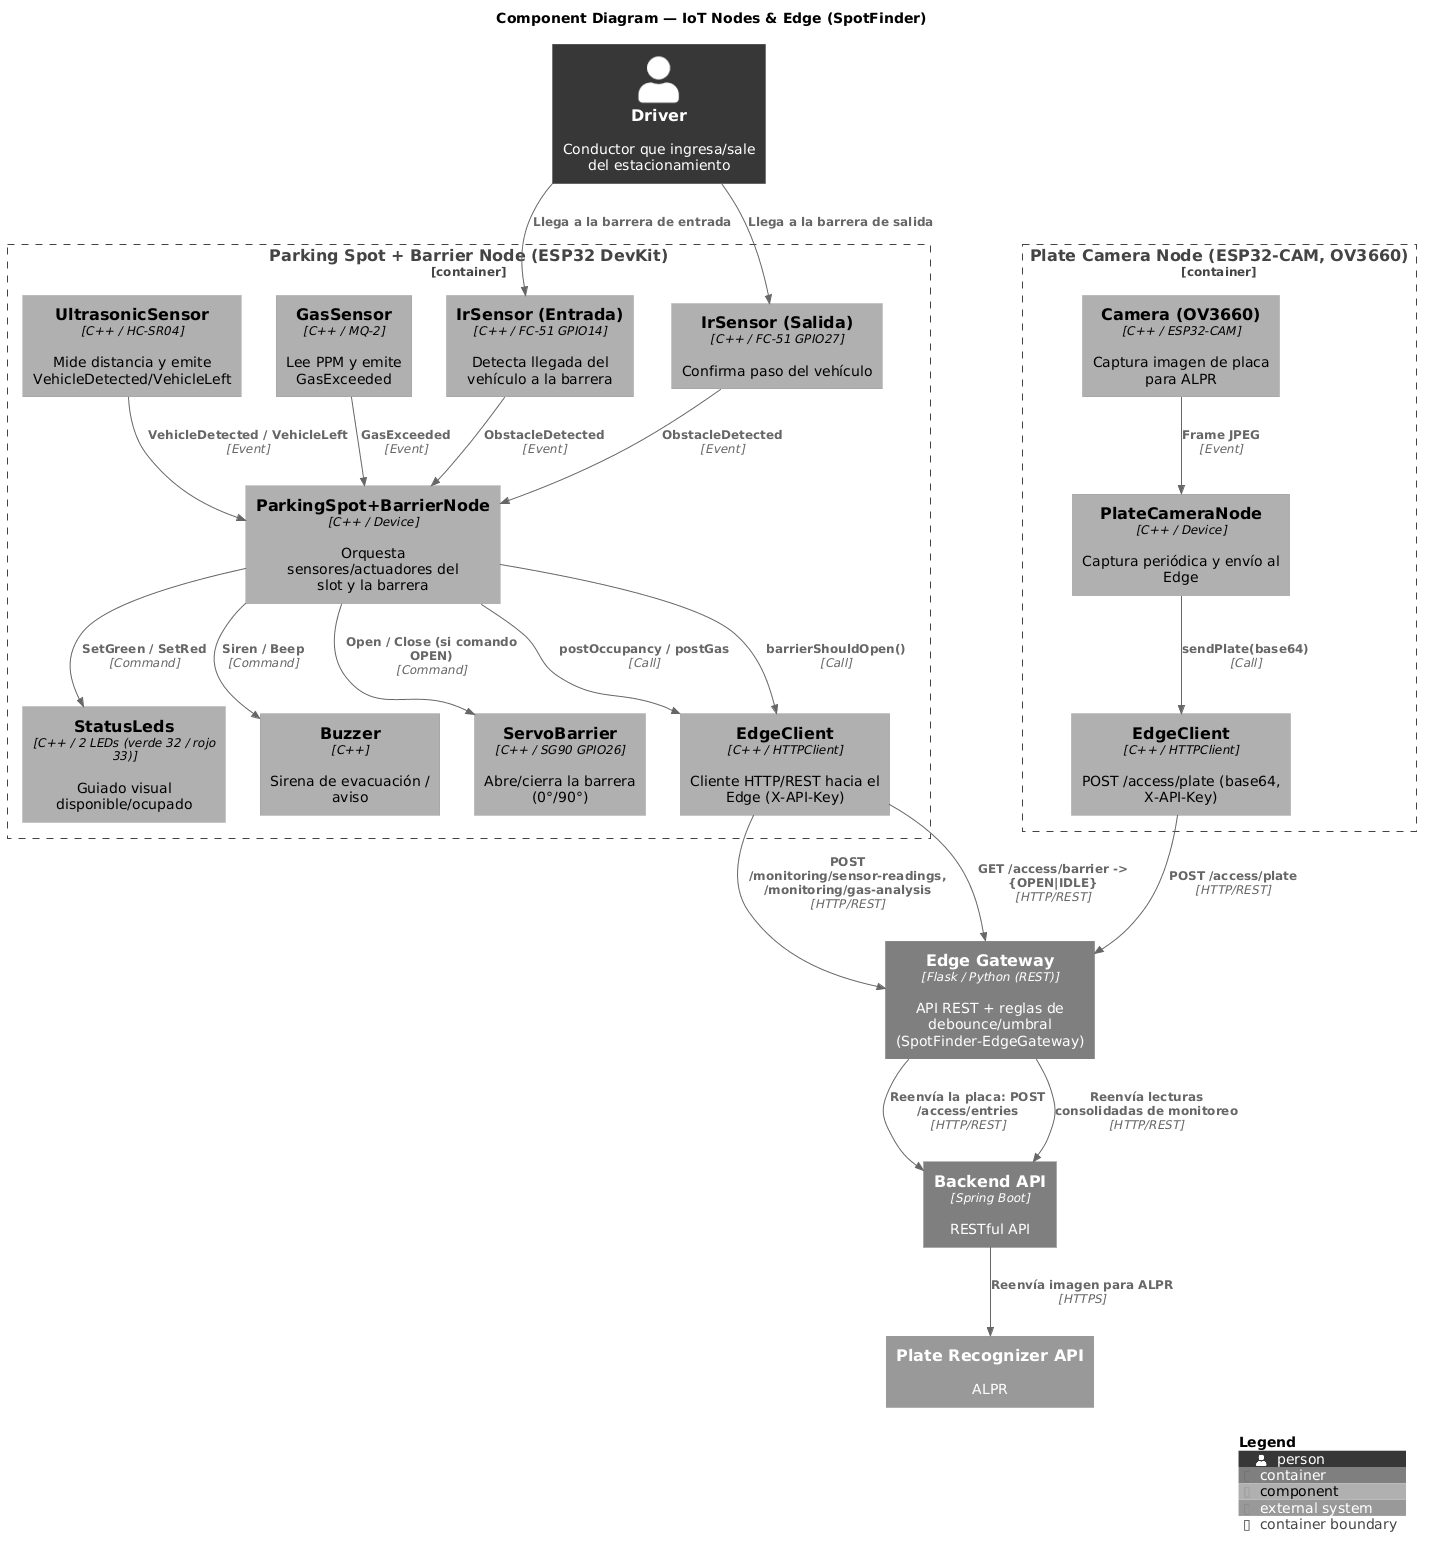

The diagram above was rendered by PlantUML. Its source (embedded in the PNG):
@startuml
!include https://raw.githubusercontent.com/plantuml-stdlib/C4-PlantUML/master/C4_Context.puml
!include https://raw.githubusercontent.com/plantuml-stdlib/C4-PlantUML/master/C4_Container.puml
!include https://raw.githubusercontent.com/plantuml-stdlib/C4-PlantUML/master/C4_Component.puml
skinparam monochrome true
skinparam shadowing false
skinparam defaultFontName Arial

title Component Diagram — IoT Nodes & Edge (SpotFinder)

Person(driver, "Driver", "Conductor que ingresa/sale del estacionamiento")
Container(edge, "Edge Gateway", "Flask / Python (REST)", "API REST + reglas de debounce/umbral (SpotFinder-EdgeGateway)", $tags="Edge")
Container(backend, "Backend API", "Spring Boot", "RESTful API")
System_Ext(plateRecognizer, "Plate Recognizer API", "ALPR", $tags="External")

Container_Boundary(spotNode, "Parking Spot + Barrier Node (ESP32 DevKit)") {
  Component(ultrasonic, "UltrasonicSensor", "C++ / HC-SR04", "Mide distancia y emite VehicleDetected/VehicleLeft")
  Component(statusLeds, "StatusLeds", "C++ / 2 LEDs (verde 32 / rojo 33)", "Guiado visual disponible/ocupado")
  Component(gas, "GasSensor", "C++ / MQ-2", "Lee PPM y emite GasExceeded")
  Component(buzzer, "Buzzer", "C++", "Sirena de evacuación / aviso")
  Component(irIn, "IrSensor (Entrada)", "C++ / FC-51 GPIO14", "Detecta llegada del vehículo a la barrera")
  Component(irOut, "IrSensor (Salida)", "C++ / FC-51 GPIO27", "Confirma paso del vehículo")
  Component(servo, "ServoBarrier", "C++ / SG90 GPIO26", "Abre/cierra la barrera (0°/90°)")
  Component(spotLogic, "ParkingSpot+BarrierNode", "C++ / Device", "Orquesta sensores/actuadores del slot y la barrera")
  Component(edgeClient, "EdgeClient", "C++ / HTTPClient", "Cliente HTTP/REST hacia el Edge (X-API-Key)")
}

Container_Boundary(cameraNode, "Plate Camera Node (ESP32-CAM, OV3660)") {
  Component(camera, "Camera (OV3660)", "C++ / ESP32-CAM", "Captura imagen de placa para ALPR")
  Component(camLogic, "PlateCameraNode", "C++ / Device", "Captura periódica y envío al Edge")
  Component(camEdgeClient, "EdgeClient", "C++ / HTTPClient", "POST /access/plate (base64, X-API-Key)")
}

Rel(driver, irIn, "Llega a la barrera de entrada")
Rel(driver, irOut, "Llega a la barrera de salida")

Rel(ultrasonic, spotLogic, "VehicleDetected / VehicleLeft", "Event")
Rel(gas, spotLogic, "GasExceeded", "Event")
Rel(spotLogic, statusLeds, "SetGreen / SetRed", "Command")
Rel(spotLogic, buzzer, "Siren / Beep", "Command")
Rel(spotLogic, edgeClient, "postOccupancy / postGas", "Call")
Rel(edgeClient, edge, "POST /monitoring/sensor-readings, /monitoring/gas-analysis", "HTTP/REST")

Rel(camera, camLogic, "Frame JPEG", "Event")
Rel(camLogic, camEdgeClient, "sendPlate(base64)", "Call")
Rel(camEdgeClient, edge, "POST /access/plate", "HTTP/REST")
Rel(edge, backend, "Reenvía la placa: POST /access/entries", "HTTP/REST")
Rel(backend, plateRecognizer, "Reenvía imagen para ALPR", "HTTPS")

Rel(irIn, spotLogic, "ObstacleDetected", "Event")
Rel(irOut, spotLogic, "ObstacleDetected", "Event")
Rel(spotLogic, edgeClient, "barrierShouldOpen()", "Call")
Rel(edgeClient, edge, "GET /access/barrier -> {OPEN|IDLE}", "HTTP/REST")
Rel(spotLogic, servo, "Open / Close (si comando OPEN)", "Command")
Rel(edge, backend, "Reenvía lecturas consolidadas de monitoreo", "HTTP/REST")

SHOW_LEGEND()
@enduml